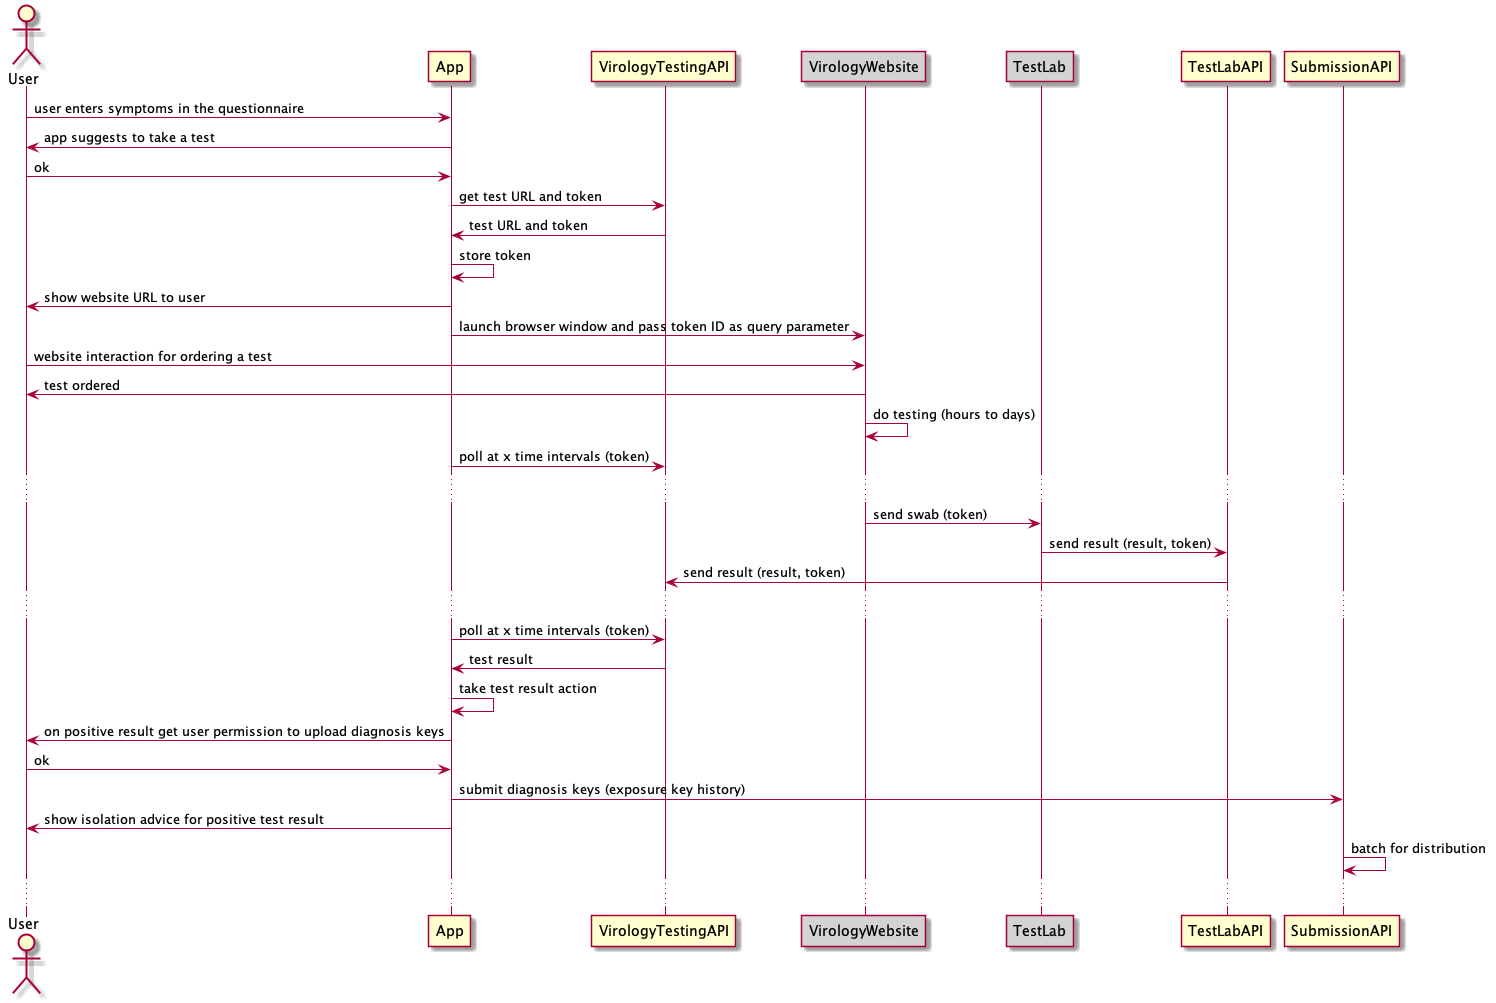

The diagram above was rendered by PlantUML. Its source (embedded in the PNG):
@startuml system-flow_virology-testing

Actor User


User -> App : user enters symptoms in the questionnaire
App -> User : app suggests to take a test 
User -> App : ok
App -> VirologyTestingAPI: get test URL and token
App <- VirologyTestingAPI: test URL and token
App -> App: store token


App -> User: show website URL to user
Participant VirologyWebsite #LightGrey

App -> VirologyWebsite: launch browser window and pass token ID as query parameter
User -> VirologyWebsite: website interaction for ordering a test
User <- VirologyWebsite: test ordered 
VirologyWebsite -> VirologyWebsite: do testing (hours to days)
App -> VirologyTestingAPI: poll at x time intervals (token)
...
Participant TestLab #LightGrey
VirologyWebsite -> TestLab: send swab (token)
TestLab -> TestLabAPI: send result (result, token)

TestLabAPI->VirologyTestingAPI: send result (result, token)
...
App -> VirologyTestingAPI: poll at x time intervals (token)
App <- VirologyTestingAPI: test result 

App->App: take test result action
App->User: on positive result get user permission to upload diagnosis keys
User->App: ok

App->SubmissionAPI: submit diagnosis keys (exposure key history)
User<-App: show isolation advice for positive test result
SubmissionAPI -> SubmissionAPI: batch for distribution
...



@enduml